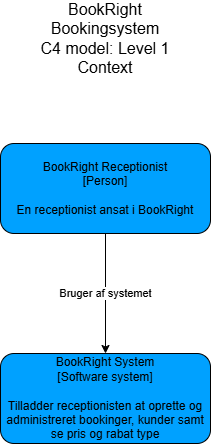

The diagram above was exported from draw.io. Its source (the exported page's mxGraphModel, read from the mxfile embedded in the PNG):
<mxGraphModel dx="1370" dy="1009" grid="1" gridSize="10" guides="1" tooltips="1" connect="1" arrows="1" fold="1" page="1" pageScale="1" pageWidth="1169" pageHeight="827" math="0" shadow="0">
  <root>
    <mxCell id="0" />
    <mxCell id="1" parent="0" />
    <mxCell id="3hRqy3zK45AN75q-qrwB-4" edge="1" parent="1" source="3hRqy3zK45AN75q-qrwB-1" style="edgeStyle=orthogonalEdgeStyle;rounded=0;orthogonalLoop=1;jettySize=auto;html=1;entryX=0.5;entryY=0;entryDx=0;entryDy=0;" target="3hRqy3zK45AN75q-qrwB-3" value="Bruger af systemet">
      <mxGeometry relative="1" as="geometry" />
    </mxCell>
    <mxCell id="3hRqy3zK45AN75q-qrwB-1" parent="1" style="rounded=1;whiteSpace=wrap;html=1;fillColor=#00A1FF;" value="BookRight Receptionist&lt;div&gt;[Person]&lt;/div&gt;&lt;div&gt;&lt;br&gt;&lt;/div&gt;&lt;div&gt;En receptionist ansat i BookRight&lt;/div&gt;" vertex="1">
      <mxGeometry height="90" width="210" x="480" y="170" as="geometry" />
    </mxCell>
    <mxCell id="3hRqy3zK45AN75q-qrwB-3" parent="1" style="rounded=1;whiteSpace=wrap;html=1;fillColor=#00A1FF;" value="BookRight System&lt;div&gt;[Software system]&lt;br&gt;&lt;div&gt;&lt;br&gt;&lt;/div&gt;&lt;div&gt;Tilladder receptionisten at oprette og administreret bookinger, kunder samt se pris og rabat type&lt;/div&gt;&lt;/div&gt;" vertex="1">
      <mxGeometry height="90" width="210" x="480" y="380" as="geometry" />
    </mxCell>
    <mxCell id="3hRqy3zK45AN75q-qrwB-6" parent="1" style="text;html=1;whiteSpace=wrap;strokeColor=none;fillColor=none;align=center;verticalAlign=middle;rounded=0;" value="&lt;font style=&quot;font-size: 16px;&quot;&gt;BookRight Bookingsystem&lt;/font&gt;&lt;div&gt;&lt;font style=&quot;font-size: 16px;&quot;&gt;C4 model: Level 1 Context&lt;/font&gt;&lt;/div&gt;" vertex="1">
      <mxGeometry height="50" width="180" x="495" y="40" as="geometry" />
    </mxCell>
  </root>
</mxGraphModel>